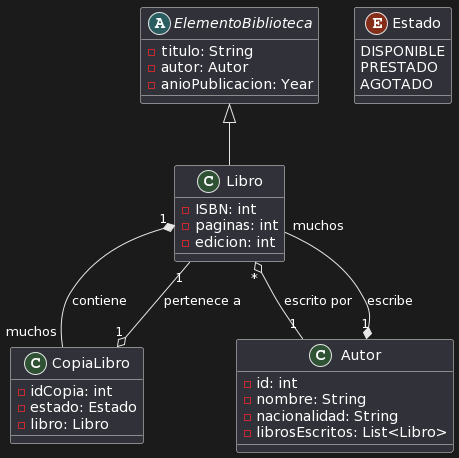

The diagram above was rendered by PlantUML. Its source (embedded in the PNG):
@startuml
abstract class ElementoBiblioteca {
    - titulo: String
    - autor: Autor
    - anioPublicacion: Year
}

class Libro {
    - ISBN: int
    - paginas: int
    - edicion: int
}

class CopiaLibro {
    - idCopia: int
    - estado: Estado
    - libro: Libro
}

class Autor {
    - id: int
    - nombre: String
    - nacionalidad: String
    - librosEscritos: List<Libro>
}

enum Estado {
    DISPONIBLE
    PRESTADO
    AGOTADO
}

ElementoBiblioteca <|-- Libro
Libro "1" *-- "muchos" CopiaLibro : contiene
CopiaLibro "1" o-- "1" Libro : pertenece a
Autor "1" *-- "muchos" Libro : escribe
Libro "*" o-- "1" Autor : escrito por
@enduml